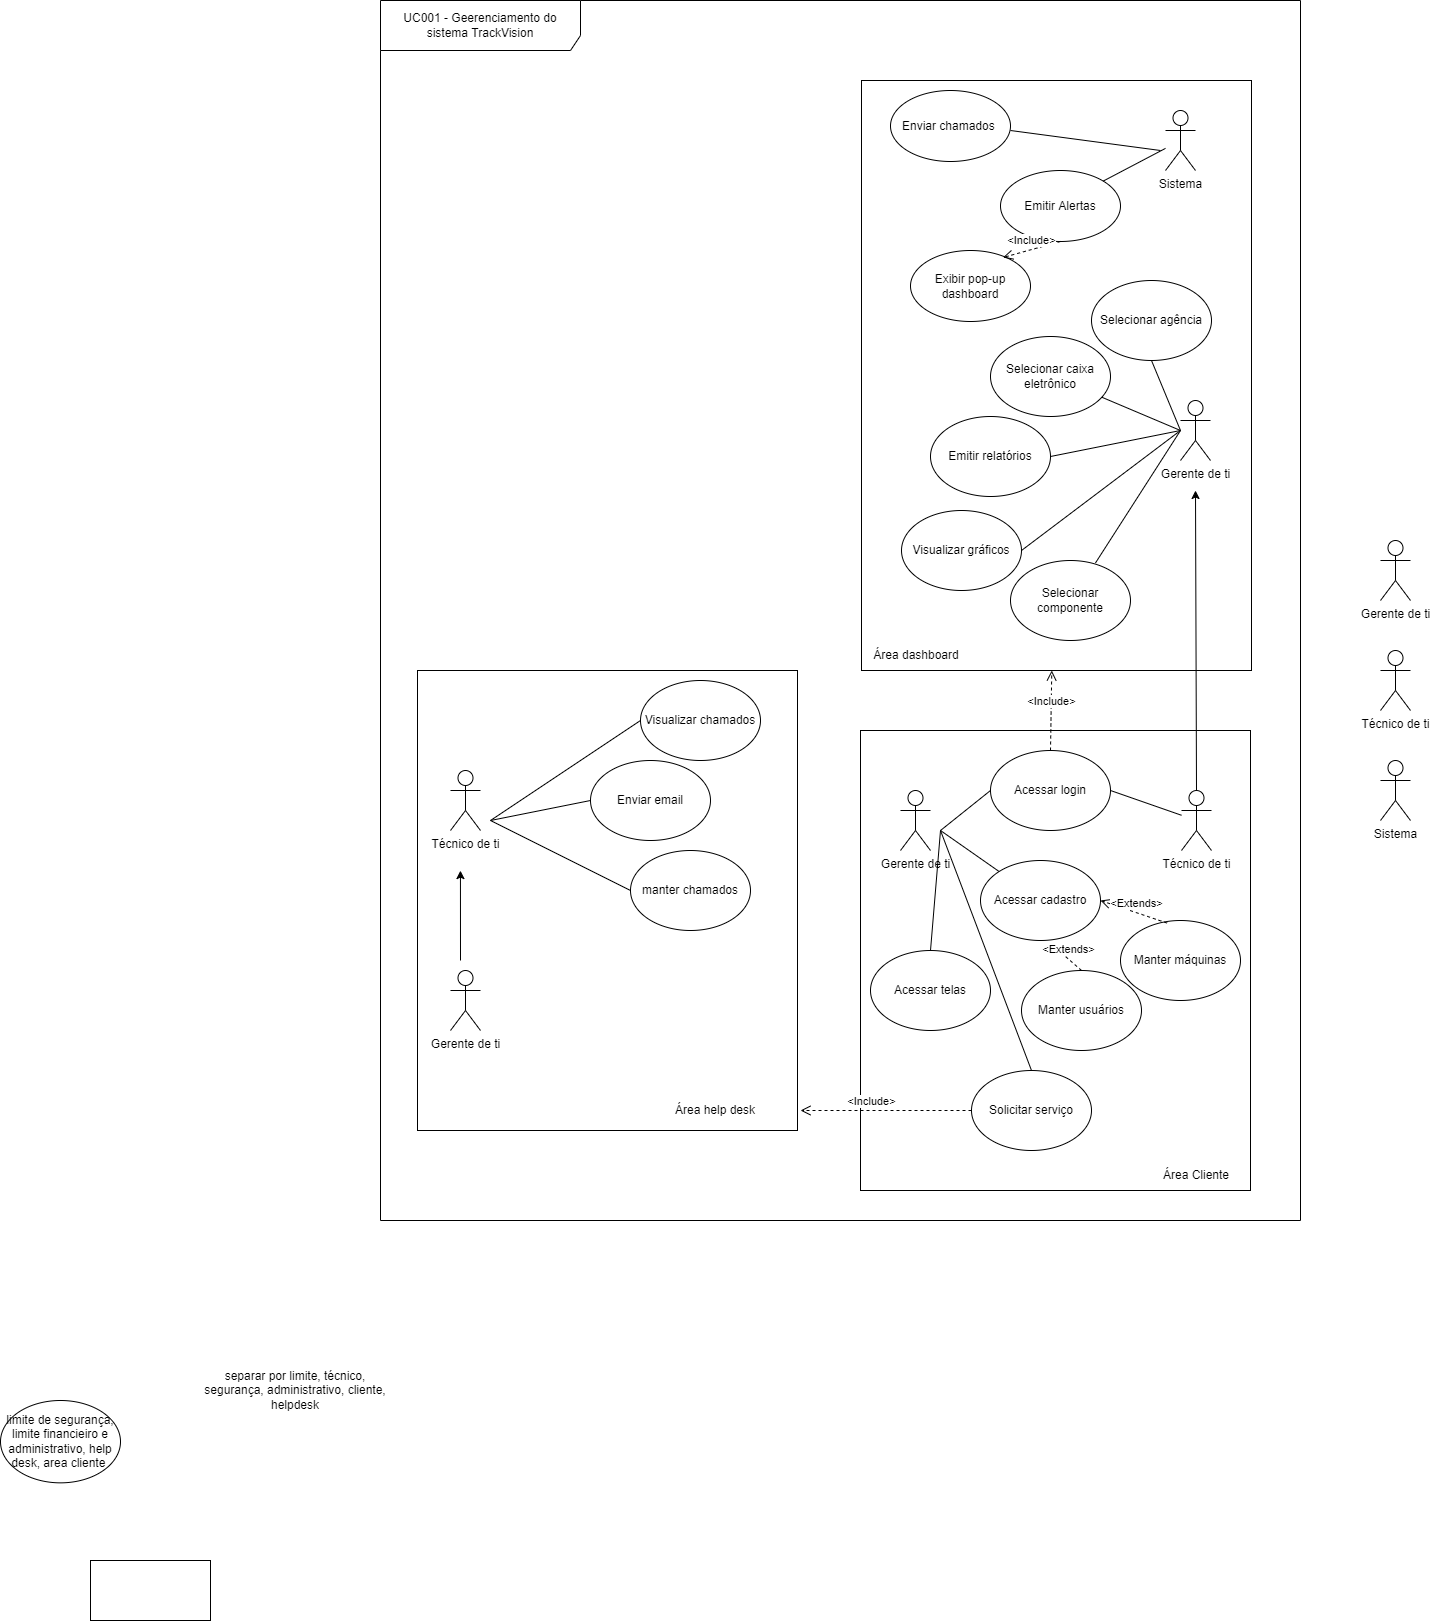

The diagram above was exported from draw.io. Its source (the exported page's mxGraphModel, read from the mxfile embedded in the PNG):
<mxGraphModel dx="2770" dy="2532" grid="1" gridSize="10" guides="1" tooltips="1" connect="1" arrows="1" fold="1" page="1" pageScale="1" pageWidth="827" pageHeight="1169" background="none" math="0" shadow="0">
  <root>
    <mxCell id="0" />
    <mxCell id="1" parent="0" />
    <mxCell id="hmBaK6t82xbpOq8jfJJA-4" value="UC001 - Geerenciamento do sistema TrackVision" style="shape=umlFrame;whiteSpace=wrap;html=1;width=200;height=50;" parent="1" vertex="1">
      <mxGeometry x="410" y="-1040" width="920" height="1220" as="geometry" />
    </mxCell>
    <mxCell id="zEWX-3cb1EC2379pHc5k-26" value="limite de segurança, limite financieiro e administrativo, help desk, area cliente&amp;nbsp;" style="ellipse;whiteSpace=wrap;html=1;" parent="1" vertex="1">
      <mxGeometry x="30" y="359.99764705882353" width="120" height="82.35294117647058" as="geometry" />
    </mxCell>
    <mxCell id="8NlitzkJn_wYLNZjWW7b-17" value="separar por limite, técnico, segurança, administrativo, cliente, helpdesk" style="text;html=1;strokeColor=none;fillColor=none;align=center;verticalAlign=middle;whiteSpace=wrap;rounded=0;" parent="1" vertex="1">
      <mxGeometry x="230" y="300" width="190" height="100" as="geometry" />
    </mxCell>
    <mxCell id="8NlitzkJn_wYLNZjWW7b-18" value="" style="rounded=0;whiteSpace=wrap;html=1;" parent="1" vertex="1">
      <mxGeometry x="120" y="520" width="120" height="60" as="geometry" />
    </mxCell>
    <mxCell id="8d9XhQsakz-n4GnXYrju-2" value="" style="rounded=0;whiteSpace=wrap;html=1;" parent="1" vertex="1">
      <mxGeometry x="890" y="-310" width="390" height="460" as="geometry" />
    </mxCell>
    <mxCell id="8d9XhQsakz-n4GnXYrju-3" value="" style="rounded=0;whiteSpace=wrap;html=1;" parent="1" vertex="1">
      <mxGeometry x="891" y="-960" width="390" height="590" as="geometry" />
    </mxCell>
    <mxCell id="8d9XhQsakz-n4GnXYrju-10" value="Acessar login" style="ellipse;whiteSpace=wrap;html=1;" parent="1" vertex="1">
      <mxGeometry x="1020" y="-290" width="120" height="80" as="geometry" />
    </mxCell>
    <mxCell id="8d9XhQsakz-n4GnXYrju-11" value="Manter máquinas" style="ellipse;whiteSpace=wrap;html=1;" parent="1" vertex="1">
      <mxGeometry x="1150" y="-120" width="120" height="80" as="geometry" />
    </mxCell>
    <mxCell id="8d9XhQsakz-n4GnXYrju-12" value="Manter usuários" style="ellipse;whiteSpace=wrap;html=1;" parent="1" vertex="1">
      <mxGeometry x="1051" y="-70" width="120" height="80" as="geometry" />
    </mxCell>
    <mxCell id="8d9XhQsakz-n4GnXYrju-14" value="Técnico de ti" style="shape=umlActor;verticalLabelPosition=bottom;verticalAlign=top;html=1;outlineConnect=0;" parent="1" vertex="1">
      <mxGeometry x="1211" y="-250" width="30" height="60" as="geometry" />
    </mxCell>
    <mxCell id="8d9XhQsakz-n4GnXYrju-15" value="Acessar cadastro" style="ellipse;whiteSpace=wrap;html=1;" parent="1" vertex="1">
      <mxGeometry x="1010" y="-180" width="120" height="80" as="geometry" />
    </mxCell>
    <mxCell id="8d9XhQsakz-n4GnXYrju-16" value="" style="endArrow=none;html=1;rounded=0;entryX=0;entryY=0.5;entryDx=0;entryDy=0;" parent="1" target="8d9XhQsakz-n4GnXYrju-10" edge="1">
      <mxGeometry width="50" height="50" relative="1" as="geometry">
        <mxPoint x="970" y="-210" as="sourcePoint" />
        <mxPoint x="1290.572357173135" y="-62.675568100984265" as="targetPoint" />
      </mxGeometry>
    </mxCell>
    <mxCell id="8d9XhQsakz-n4GnXYrju-17" value="" style="endArrow=none;html=1;rounded=0;" parent="1" target="8d9XhQsakz-n4GnXYrju-15" edge="1">
      <mxGeometry width="50" height="50" relative="1" as="geometry">
        <mxPoint x="970" y="-210" as="sourcePoint" />
        <mxPoint x="1030" y="-240" as="targetPoint" />
      </mxGeometry>
    </mxCell>
    <mxCell id="8d9XhQsakz-n4GnXYrju-18" value="" style="endArrow=none;html=1;rounded=0;entryX=0;entryY=0.5;entryDx=0;entryDy=0;" parent="1" source="8d9XhQsakz-n4GnXYrju-14" edge="1">
      <mxGeometry width="50" height="50" relative="1" as="geometry">
        <mxPoint x="1090" y="-210" as="sourcePoint" />
        <mxPoint x="1140" y="-250" as="targetPoint" />
      </mxGeometry>
    </mxCell>
    <mxCell id="8d9XhQsakz-n4GnXYrju-19" value="&amp;lt;Extends&amp;gt;" style="html=1;verticalAlign=bottom;endArrow=open;dashed=1;endSize=8;rounded=0;entryX=1;entryY=0.5;entryDx=0;entryDy=0;exitX=0.388;exitY=0.032;exitDx=0;exitDy=0;exitPerimeter=0;" parent="1" source="8d9XhQsakz-n4GnXYrju-11" target="8d9XhQsakz-n4GnXYrju-15" edge="1">
      <mxGeometry x="-0.0638" relative="1" as="geometry">
        <mxPoint x="1186.17" y="-139.99999999999997" as="sourcePoint" />
        <mxPoint x="1121" y="-113.85000000000011" as="targetPoint" />
        <Array as="points" />
        <mxPoint as="offset" />
      </mxGeometry>
    </mxCell>
    <mxCell id="8d9XhQsakz-n4GnXYrju-22" value="&amp;lt;Extends&amp;gt;" style="html=1;verticalAlign=bottom;endArrow=open;dashed=1;endSize=8;rounded=0;entryX=0.593;entryY=1.048;entryDx=0;entryDy=0;entryPerimeter=0;exitX=0.5;exitY=0;exitDx=0;exitDy=0;" parent="1" source="8d9XhQsakz-n4GnXYrju-12" target="8d9XhQsakz-n4GnXYrju-15" edge="1">
      <mxGeometry x="-0.0638" relative="1" as="geometry">
        <mxPoint x="1140" y="-73.59000000000006" as="sourcePoint" />
        <mxPoint x="1074.44" y="-100.00000000000014" as="targetPoint" />
        <Array as="points" />
        <mxPoint as="offset" />
      </mxGeometry>
    </mxCell>
    <mxCell id="8d9XhQsakz-n4GnXYrju-23" value="&amp;lt;Include&amp;gt;" style="html=1;verticalAlign=bottom;endArrow=open;dashed=1;endSize=8;rounded=0;exitX=0.5;exitY=0;exitDx=0;exitDy=0;" parent="1" source="8d9XhQsakz-n4GnXYrju-10" target="8d9XhQsakz-n4GnXYrju-3" edge="1">
      <mxGeometry relative="1" as="geometry">
        <mxPoint x="1049.2500000000018" y="-320.5" as="sourcePoint" />
        <mxPoint x="1080" y="-360" as="targetPoint" />
      </mxGeometry>
    </mxCell>
    <mxCell id="8d9XhQsakz-n4GnXYrju-25" value="Visualizar gráficos" style="ellipse;whiteSpace=wrap;html=1;" parent="1" vertex="1">
      <mxGeometry x="931" y="-530" width="120" height="80" as="geometry" />
    </mxCell>
    <mxCell id="8d9XhQsakz-n4GnXYrju-26" value="Área Cliente" style="text;html=1;strokeColor=none;fillColor=none;align=center;verticalAlign=middle;whiteSpace=wrap;rounded=0;" parent="1" vertex="1">
      <mxGeometry x="1171" y="120" width="110" height="30" as="geometry" />
    </mxCell>
    <mxCell id="8d9XhQsakz-n4GnXYrju-29" value="Solicitar serviço" style="ellipse;whiteSpace=wrap;html=1;" parent="1" vertex="1">
      <mxGeometry x="1001" y="30" width="120" height="80" as="geometry" />
    </mxCell>
    <mxCell id="8d9XhQsakz-n4GnXYrju-30" value="" style="endArrow=none;html=1;rounded=0;entryX=0.5;entryY=0;entryDx=0;entryDy=0;" parent="1" target="8d9XhQsakz-n4GnXYrju-29" edge="1">
      <mxGeometry width="50" height="50" relative="1" as="geometry">
        <mxPoint x="970" y="-210" as="sourcePoint" />
        <mxPoint x="1038.5205656246633" y="-158.90179943571843" as="targetPoint" />
      </mxGeometry>
    </mxCell>
    <mxCell id="8d9XhQsakz-n4GnXYrju-32" value="Emitir relatórios" style="ellipse;whiteSpace=wrap;html=1;" parent="1" vertex="1">
      <mxGeometry x="960" y="-624" width="120" height="80" as="geometry" />
    </mxCell>
    <mxCell id="8d9XhQsakz-n4GnXYrju-33" value="Selecionar caixa eletrônico" style="ellipse;whiteSpace=wrap;html=1;" parent="1" vertex="1">
      <mxGeometry x="1020" y="-704" width="120" height="80" as="geometry" />
    </mxCell>
    <mxCell id="8d9XhQsakz-n4GnXYrju-35" value="Emitir Alertas" style="ellipse;whiteSpace=wrap;html=1;" parent="1" vertex="1">
      <mxGeometry x="1030" y="-870" width="120" height="71" as="geometry" />
    </mxCell>
    <mxCell id="8d9XhQsakz-n4GnXYrju-36" value="Enviar chamados&amp;nbsp;" style="ellipse;whiteSpace=wrap;html=1;" parent="1" vertex="1">
      <mxGeometry x="920" y="-950" width="120" height="71" as="geometry" />
    </mxCell>
    <mxCell id="8d9XhQsakz-n4GnXYrju-37" value="Gerente de ti" style="shape=umlActor;verticalLabelPosition=bottom;verticalAlign=top;html=1;outlineConnect=0;" parent="1" vertex="1">
      <mxGeometry x="1210" y="-640" width="30" height="60" as="geometry" />
    </mxCell>
    <mxCell id="8d9XhQsakz-n4GnXYrju-38" value="Sistema" style="shape=umlActor;verticalLabelPosition=bottom;verticalAlign=top;html=1;outlineConnect=0;" parent="1" vertex="1">
      <mxGeometry x="1195" y="-930" width="30" height="60" as="geometry" />
    </mxCell>
    <mxCell id="8d9XhQsakz-n4GnXYrju-40" value="" style="endArrow=classic;html=1;rounded=0;exitX=0.5;exitY=0;exitDx=0;exitDy=0;exitPerimeter=0;" parent="1" source="8d9XhQsakz-n4GnXYrju-14" edge="1">
      <mxGeometry width="50" height="50" relative="1" as="geometry">
        <mxPoint x="1225" y="-500" as="sourcePoint" />
        <mxPoint x="1225" y="-550" as="targetPoint" />
      </mxGeometry>
    </mxCell>
    <mxCell id="8d9XhQsakz-n4GnXYrju-41" value="Selecionar componente" style="ellipse;whiteSpace=wrap;html=1;" parent="1" vertex="1">
      <mxGeometry x="1040" y="-480" width="120" height="80" as="geometry" />
    </mxCell>
    <mxCell id="8d9XhQsakz-n4GnXYrju-42" value="Área dashboard" style="text;html=1;strokeColor=none;fillColor=none;align=center;verticalAlign=middle;whiteSpace=wrap;rounded=0;" parent="1" vertex="1">
      <mxGeometry x="891" y="-400" width="110" height="30" as="geometry" />
    </mxCell>
    <mxCell id="8d9XhQsakz-n4GnXYrju-43" value="" style="endArrow=none;html=1;rounded=0;exitX=0.708;exitY=0.031;exitDx=0;exitDy=0;exitPerimeter=0;" parent="1" source="8d9XhQsakz-n4GnXYrju-41" edge="1">
      <mxGeometry width="50" height="50" relative="1" as="geometry">
        <mxPoint x="1110" y="-470" as="sourcePoint" />
        <mxPoint x="1210" y="-610" as="targetPoint" />
        <Array as="points" />
      </mxGeometry>
    </mxCell>
    <mxCell id="8d9XhQsakz-n4GnXYrju-44" value="" style="endArrow=none;html=1;rounded=0;exitX=1;exitY=0.5;exitDx=0;exitDy=0;" parent="1" source="8d9XhQsakz-n4GnXYrju-25" edge="1">
      <mxGeometry width="50" height="50" relative="1" as="geometry">
        <mxPoint x="1124.96" y="-467.5200000000002" as="sourcePoint" />
        <mxPoint x="1210" y="-610" as="targetPoint" />
        <Array as="points" />
      </mxGeometry>
    </mxCell>
    <mxCell id="8d9XhQsakz-n4GnXYrju-45" value="" style="endArrow=none;html=1;rounded=0;exitX=1;exitY=0.5;exitDx=0;exitDy=0;" parent="1" source="8d9XhQsakz-n4GnXYrju-32" edge="1">
      <mxGeometry width="50" height="50" relative="1" as="geometry">
        <mxPoint x="1070" y="-500" as="sourcePoint" />
        <mxPoint x="1210" y="-610" as="targetPoint" />
        <Array as="points" />
      </mxGeometry>
    </mxCell>
    <mxCell id="8d9XhQsakz-n4GnXYrju-46" value="" style="endArrow=none;html=1;rounded=0;" parent="1" source="8d9XhQsakz-n4GnXYrju-33" edge="1">
      <mxGeometry width="50" height="50" relative="1" as="geometry">
        <mxPoint x="1110" y="-580" as="sourcePoint" />
        <mxPoint x="1210" y="-610" as="targetPoint" />
        <Array as="points" />
      </mxGeometry>
    </mxCell>
    <mxCell id="8d9XhQsakz-n4GnXYrju-47" value="" style="endArrow=none;html=1;rounded=0;" parent="1" edge="1">
      <mxGeometry width="50" height="50" relative="1" as="geometry">
        <mxPoint x="1040" y="-910" as="sourcePoint" />
        <mxPoint x="1190" y="-890" as="targetPoint" />
        <Array as="points" />
      </mxGeometry>
    </mxCell>
    <mxCell id="8d9XhQsakz-n4GnXYrju-48" value="" style="endArrow=none;html=1;rounded=0;exitX=1;exitY=0;exitDx=0;exitDy=0;" parent="1" source="8d9XhQsakz-n4GnXYrju-35" target="8d9XhQsakz-n4GnXYrju-38" edge="1">
      <mxGeometry width="50" height="50" relative="1" as="geometry">
        <mxPoint x="1110" y="-865" as="sourcePoint" />
        <mxPoint x="950" y="-910" as="targetPoint" />
        <Array as="points" />
      </mxGeometry>
    </mxCell>
    <mxCell id="8d9XhQsakz-n4GnXYrju-49" value="Selecionar agência" style="ellipse;whiteSpace=wrap;html=1;" parent="1" vertex="1">
      <mxGeometry x="1121" y="-760" width="120" height="80" as="geometry" />
    </mxCell>
    <mxCell id="8d9XhQsakz-n4GnXYrju-50" value="" style="endArrow=none;html=1;rounded=0;exitX=0.5;exitY=1;exitDx=0;exitDy=0;" parent="1" source="8d9XhQsakz-n4GnXYrju-49" edge="1">
      <mxGeometry width="50" height="50" relative="1" as="geometry">
        <mxPoint x="1140.9897695420113" y="-632.9176914393606" as="sourcePoint" />
        <mxPoint x="1210" y="-610" as="targetPoint" />
        <Array as="points" />
      </mxGeometry>
    </mxCell>
    <mxCell id="8d9XhQsakz-n4GnXYrju-52" value="Acessar telas" style="ellipse;whiteSpace=wrap;html=1;" parent="1" vertex="1">
      <mxGeometry x="900" y="-90" width="120" height="80" as="geometry" />
    </mxCell>
    <mxCell id="8d9XhQsakz-n4GnXYrju-53" value="" style="endArrow=none;html=1;rounded=0;entryX=0.5;entryY=0;entryDx=0;entryDy=0;" parent="1" target="8d9XhQsakz-n4GnXYrju-52" edge="1">
      <mxGeometry width="50" height="50" relative="1" as="geometry">
        <mxPoint x="970" y="-210" as="sourcePoint" />
        <mxPoint x="1071" y="30" as="targetPoint" />
      </mxGeometry>
    </mxCell>
    <mxCell id="8d9XhQsakz-n4GnXYrju-63" value="Exibir pop-up dashboard" style="ellipse;whiteSpace=wrap;html=1;" parent="1" vertex="1">
      <mxGeometry x="940" y="-790" width="120" height="71" as="geometry" />
    </mxCell>
    <mxCell id="8d9XhQsakz-n4GnXYrju-8" value="Sistema" style="shape=umlActor;verticalLabelPosition=bottom;verticalAlign=top;html=1;outlineConnect=0;" parent="1" vertex="1">
      <mxGeometry x="1410" y="-280" width="30" height="60" as="geometry" />
    </mxCell>
    <mxCell id="8d9XhQsakz-n4GnXYrju-13" value="Gerente de ti" style="shape=umlActor;verticalLabelPosition=bottom;verticalAlign=top;html=1;outlineConnect=0;" parent="1" vertex="1">
      <mxGeometry x="1410" y="-500" width="30" height="60" as="geometry" />
    </mxCell>
    <mxCell id="8d9XhQsakz-n4GnXYrju-4" value="" style="rounded=0;whiteSpace=wrap;html=1;" parent="1" vertex="1">
      <mxGeometry x="447" y="-370" width="380" height="460" as="geometry" />
    </mxCell>
    <mxCell id="8d9XhQsakz-n4GnXYrju-34" value="Enviar email" style="ellipse;whiteSpace=wrap;html=1;" parent="1" vertex="1">
      <mxGeometry x="620" y="-280" width="120" height="80" as="geometry" />
    </mxCell>
    <mxCell id="8d9XhQsakz-n4GnXYrju-51" value="Área help desk" style="text;html=1;strokeColor=none;fillColor=none;align=center;verticalAlign=middle;whiteSpace=wrap;rounded=0;" parent="1" vertex="1">
      <mxGeometry x="690" y="55" width="110" height="30" as="geometry" />
    </mxCell>
    <mxCell id="8d9XhQsakz-n4GnXYrju-57" value="Visualizar chamados" style="ellipse;whiteSpace=wrap;html=1;" parent="1" vertex="1">
      <mxGeometry x="670" y="-360" width="120" height="80" as="geometry" />
    </mxCell>
    <mxCell id="8d9XhQsakz-n4GnXYrju-58" value="manter chamados" style="ellipse;whiteSpace=wrap;html=1;" parent="1" vertex="1">
      <mxGeometry x="660" y="-190" width="120" height="80" as="geometry" />
    </mxCell>
    <mxCell id="8d9XhQsakz-n4GnXYrju-84" value="&amp;lt;Include&amp;gt;" style="html=1;verticalAlign=bottom;endArrow=open;dashed=1;endSize=8;rounded=0;exitX=0.5;exitY=1;exitDx=0;exitDy=0;entryX=0.77;entryY=0.099;entryDx=0;entryDy=0;entryPerimeter=0;" parent="1" source="8d9XhQsakz-n4GnXYrju-35" target="8d9XhQsakz-n4GnXYrju-63" edge="1">
      <mxGeometry relative="1" as="geometry">
        <mxPoint x="1050.61" y="-740" as="sourcePoint" />
        <mxPoint x="1050.61" y="-810" as="targetPoint" />
      </mxGeometry>
    </mxCell>
    <mxCell id="8d9XhQsakz-n4GnXYrju-31" value="&amp;lt;Include&amp;gt;" style="html=1;verticalAlign=bottom;endArrow=open;dashed=1;endSize=8;rounded=0;exitX=0;exitY=0.5;exitDx=0;exitDy=0;" parent="1" source="8d9XhQsakz-n4GnXYrju-29" edge="1">
      <mxGeometry x="0.1794" relative="1" as="geometry">
        <mxPoint x="1225.68" y="97.83000000000001" as="sourcePoint" />
        <mxPoint x="830" y="70" as="targetPoint" />
        <mxPoint as="offset" />
      </mxGeometry>
    </mxCell>
    <mxCell id="VKj0sCnpFyfx01A4yQwC-1" value="Gerente de ti" style="shape=umlActor;verticalLabelPosition=bottom;verticalAlign=top;html=1;outlineConnect=0;" parent="1" vertex="1">
      <mxGeometry x="480" y="-70" width="30" height="60" as="geometry" />
    </mxCell>
    <mxCell id="VKj0sCnpFyfx01A4yQwC-2" value="Técnico de ti" style="shape=umlActor;verticalLabelPosition=bottom;verticalAlign=top;html=1;outlineConnect=0;" parent="1" vertex="1">
      <mxGeometry x="1410" y="-390" width="30" height="60" as="geometry" />
    </mxCell>
    <mxCell id="8d9XhQsakz-n4GnXYrju-9" value="Técnico de ti" style="shape=umlActor;verticalLabelPosition=bottom;verticalAlign=top;html=1;outlineConnect=0;" parent="1" vertex="1">
      <mxGeometry x="480" y="-270" width="30" height="60" as="geometry" />
    </mxCell>
    <mxCell id="VKj0sCnpFyfx01A4yQwC-4" value="" style="endArrow=classic;html=1;rounded=0;entryX=0.113;entryY=0.435;entryDx=0;entryDy=0;entryPerimeter=0;" parent="1" target="8d9XhQsakz-n4GnXYrju-4" edge="1">
      <mxGeometry width="50" height="50" relative="1" as="geometry">
        <mxPoint x="490" y="-80" as="sourcePoint" />
        <mxPoint x="540" y="-130" as="targetPoint" />
      </mxGeometry>
    </mxCell>
    <mxCell id="VKj0sCnpFyfx01A4yQwC-8" value="Gerente de ti" style="shape=umlActor;verticalLabelPosition=bottom;verticalAlign=top;html=1;outlineConnect=0;" parent="1" vertex="1">
      <mxGeometry x="930" y="-250" width="30" height="60" as="geometry" />
    </mxCell>
    <mxCell id="VKj0sCnpFyfx01A4yQwC-9" value="" style="endArrow=none;html=1;rounded=0;entryX=0;entryY=0.5;entryDx=0;entryDy=0;" parent="1" target="8d9XhQsakz-n4GnXYrju-57" edge="1">
      <mxGeometry width="50" height="50" relative="1" as="geometry">
        <mxPoint x="520" y="-220" as="sourcePoint" />
        <mxPoint x="560" y="-280" as="targetPoint" />
      </mxGeometry>
    </mxCell>
    <mxCell id="VKj0sCnpFyfx01A4yQwC-10" value="" style="endArrow=none;html=1;rounded=0;entryX=0;entryY=0.5;entryDx=0;entryDy=0;" parent="1" target="8d9XhQsakz-n4GnXYrju-34" edge="1">
      <mxGeometry width="50" height="50" relative="1" as="geometry">
        <mxPoint x="520" y="-220" as="sourcePoint" />
        <mxPoint x="560" y="-275" as="targetPoint" />
      </mxGeometry>
    </mxCell>
    <mxCell id="VKj0sCnpFyfx01A4yQwC-11" value="" style="endArrow=none;html=1;rounded=0;entryX=0;entryY=0.5;entryDx=0;entryDy=0;" parent="1" target="8d9XhQsakz-n4GnXYrju-58" edge="1">
      <mxGeometry width="50" height="50" relative="1" as="geometry">
        <mxPoint x="520" y="-220" as="sourcePoint" />
        <mxPoint x="560" y="-265" as="targetPoint" />
      </mxGeometry>
    </mxCell>
  </root>
</mxGraphModel>